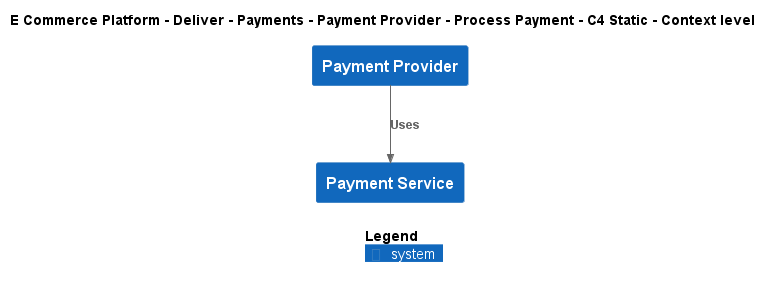

The diagram above was rendered by PlantUML. Its source (embedded in the PNG):
@startuml
!include ..\..\..\..\..\..\..\.c4s\C4_Context.puml

AddElementTag("c4interflow:lifecycle:new", $bgColor=green, $fontColor=#ffffff, $borderColor=green, $shadowing="False")
AddElementTag("c4interflow:lifecycle:changed", $bgColor=orange, $fontColor=#ffffff, $borderColor=orange, $shadowing="False")
AddElementTag("c4interflow:lifecycle:removed", $bgColor=red, $fontColor=#ffffff, $borderColor=red, $shadowing="False")

AddRelTag("c4interflow:lifecycle:new", $textColor=green, $lineColor=green)
AddRelTag("c4interflow:lifecycle:changed", $textColor=orange, $lineColor=orange)
AddRelTag("c4interflow:lifecycle:removed", $textColor=red, $lineColor=red)

SHOW_PERSON_PORTRAIT()
LAYOUT_TOP_DOWN()

skinparam linetype polyline

title E Commerce Platform - Deliver - Payments - Payment Provider - Process Payment - C4 Static - Context level

System(ECommercePlatform.Deliver.Payments.SoftwareSystems.PaymentProvider, "Payment Provider", "")
System(ECommercePlatform.Deliver.Payments.SoftwareSystems.PaymentService, "Payment Service", "")

Rel(ECommercePlatform.Deliver.Payments.SoftwareSystems.PaymentProvider, ECommercePlatform.Deliver.Payments.SoftwareSystems.PaymentService, "Uses")


SHOW_LEGEND()
@enduml